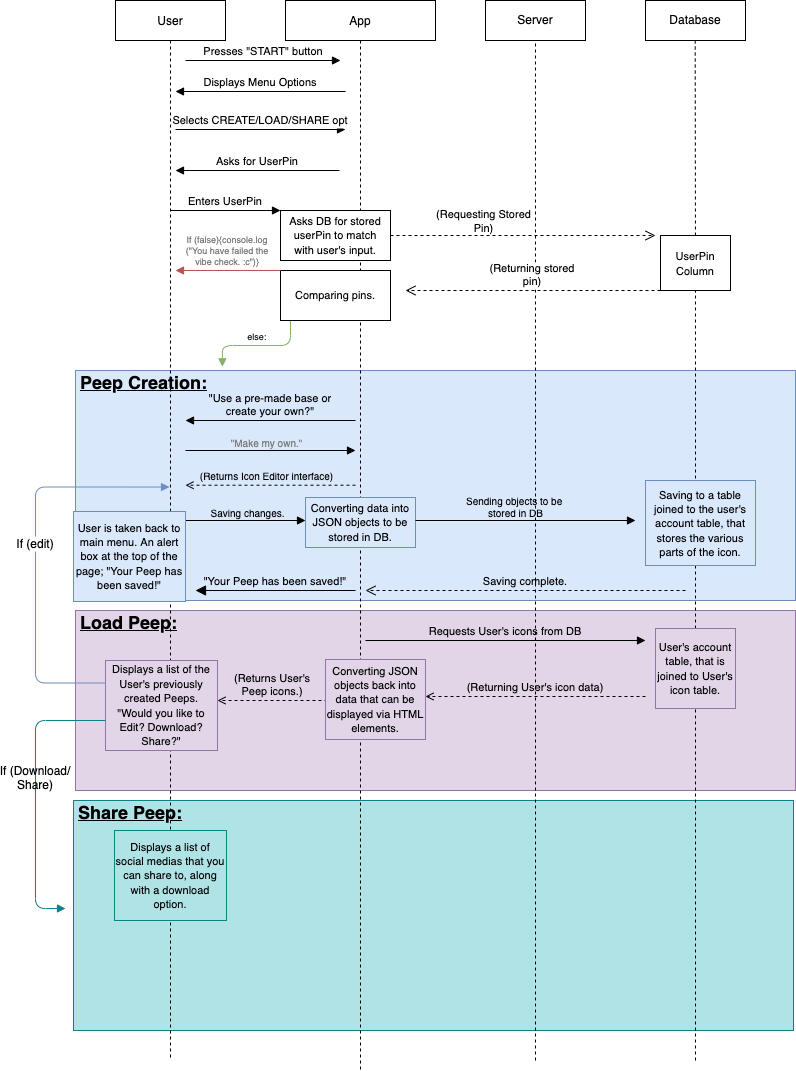

The diagram above was exported from draw.io. Its source (the exported page's mxGraphModel, read from the mxfile embedded in the PNG):
<mxGraphModel dx="1298" dy="724" grid="1" gridSize="10" guides="1" tooltips="1" connect="1" arrows="1" fold="1" page="1" pageScale="1" pageWidth="850" pageHeight="1100" math="0" shadow="0">
  <root>
    <mxCell id="0" />
    <mxCell id="1" parent="0" />
    <mxCell id="eFRRsyU633BgQ31-RumB-13" value="&lt;h1&gt;&lt;u&gt;Share Peep:&lt;/u&gt;&lt;/h1&gt;" style="text;html=1;strokeColor=#0e8088;fillColor=#b0e3e6;spacing=5;spacingTop=-20;whiteSpace=wrap;overflow=hidden;rounded=0;fontSize=9;" parent="1" vertex="1">
      <mxGeometry x="88" y="820" width="720" height="230" as="geometry" />
    </mxCell>
    <mxCell id="eFRRsyU633BgQ31-RumB-12" value="&lt;h1&gt;&lt;u&gt;Load Peep:&lt;/u&gt;&lt;/h1&gt;" style="text;html=1;strokeColor=#9673a6;fillColor=#e1d5e7;spacing=5;spacingTop=-20;whiteSpace=wrap;overflow=hidden;rounded=0;fontSize=9;" parent="1" vertex="1">
      <mxGeometry x="90" y="630" width="720" height="180" as="geometry" />
    </mxCell>
    <mxCell id="jPQ_gMMJaXNUDKKce1v3-33" value="&lt;h1&gt;&lt;u&gt;Peep Creation:&lt;/u&gt;&lt;/h1&gt;" style="text;html=1;strokeColor=#6c8ebf;fillColor=#dae8fc;spacing=5;spacingTop=-20;whiteSpace=wrap;overflow=hidden;rounded=0;fontSize=9;" parent="1" vertex="1">
      <mxGeometry x="90" y="390" width="720" height="230" as="geometry" />
    </mxCell>
    <mxCell id="3nuBFxr9cyL0pnOWT2aG-1" value="User" style="shape=umlLifeline;perimeter=lifelinePerimeter;container=1;collapsible=0;recursiveResize=0;rounded=0;shadow=0;strokeWidth=1;" parent="1" vertex="1">
      <mxGeometry x="130" y="20" width="110" height="1060" as="geometry" />
    </mxCell>
    <mxCell id="jPQ_gMMJaXNUDKKce1v3-31" value="else: " style="verticalAlign=bottom;endArrow=block;shadow=0;strokeWidth=1;exitX=-0.003;exitY=0.171;exitDx=0;exitDy=0;exitPerimeter=0;fontSize=9;fontColor=#000000;strokeColor=#82b366;fillColor=#d5e8d4;edgeStyle=orthogonalEdgeStyle;entryX=0.204;entryY=-0.016;entryDx=0;entryDy=0;entryPerimeter=0;" parent="3nuBFxr9cyL0pnOWT2aG-1" target="jPQ_gMMJaXNUDKKce1v3-33" edge="1">
      <mxGeometry relative="1" as="geometry">
        <mxPoint x="174.99999999999983" y="320.0300000000001" as="sourcePoint" />
        <mxPoint x="110" y="350" as="targetPoint" />
      </mxGeometry>
    </mxCell>
    <mxCell id="jPQ_gMMJaXNUDKKce1v3-6" value="Selects CREATE/LOAD/SHARE opt" style="verticalAlign=bottom;endArrow=block;entryX=0;entryY=0;shadow=0;strokeWidth=1;" parent="3nuBFxr9cyL0pnOWT2aG-1" edge="1">
      <mxGeometry relative="1" as="geometry">
        <mxPoint x="60" y="129.0000000000001" as="sourcePoint" />
        <mxPoint x="230" y="129.0000000000001" as="targetPoint" />
      </mxGeometry>
    </mxCell>
    <mxCell id="HeyCJinXKim6h-LPW288-6" value="&lt;span style=&quot;font-size: 11px;&quot;&gt;Displays a list of the User's previously created Peeps.&lt;br&gt;&quot;Would you like to Edit? Download? Share?&quot;&lt;br&gt;&lt;/span&gt;" style="rounded=0;whiteSpace=wrap;html=1;labelBackgroundColor=none;fillColor=#e1d5e7;strokeColor=#9673a6;" vertex="1" parent="3nuBFxr9cyL0pnOWT2aG-1">
      <mxGeometry x="-10" y="660" width="112" height="90" as="geometry" />
    </mxCell>
    <mxCell id="HeyCJinXKim6h-LPW288-9" value="If (edit)" style="verticalAlign=bottom;endArrow=block;shadow=0;strokeWidth=1;exitX=0;exitY=0.25;exitDx=0;exitDy=0;fontSize=12;fontColor=#000000;strokeColor=#6c8ebf;fillColor=#dae8fc;edgeStyle=orthogonalEdgeStyle;entryX=0.491;entryY=0.459;entryDx=0;entryDy=0;entryPerimeter=0;" edge="1" parent="3nuBFxr9cyL0pnOWT2aG-1" source="HeyCJinXKim6h-LPW288-6" target="3nuBFxr9cyL0pnOWT2aG-1">
      <mxGeometry relative="1" as="geometry">
        <mxPoint x="-11.880000000000223" y="690.0000000000002" as="sourcePoint" />
        <mxPoint x="-79.99999999999989" y="736.29" as="targetPoint" />
        <Array as="points">
          <mxPoint x="-80" y="683" />
          <mxPoint x="-80" y="487" />
        </Array>
      </mxGeometry>
    </mxCell>
    <mxCell id="3nuBFxr9cyL0pnOWT2aG-5" value="App" style="shape=umlLifeline;perimeter=lifelinePerimeter;container=1;collapsible=0;recursiveResize=0;rounded=0;shadow=0;strokeWidth=1;" parent="1" vertex="1">
      <mxGeometry x="300" y="20" width="150" height="1070" as="geometry" />
    </mxCell>
    <mxCell id="jPQ_gMMJaXNUDKKce1v3-26" value="&lt;span style=&quot;font-size: 11px ; background-color: rgb(255 , 255 , 255)&quot;&gt;Asks DB for stored userPin to match&lt;/span&gt;&lt;br style=&quot;padding: 0px ; margin: 0px ; font-size: 11px&quot;&gt;&lt;span style=&quot;font-size: 11px ; background-color: rgb(255 , 255 , 255)&quot;&gt;with user's input.&lt;/span&gt;" style="rounded=0;whiteSpace=wrap;html=1;" parent="3nuBFxr9cyL0pnOWT2aG-5" vertex="1">
      <mxGeometry x="-5" y="210" width="110" height="50" as="geometry" />
    </mxCell>
    <mxCell id="jPQ_gMMJaXNUDKKce1v3-30" value="&lt;span style=&quot;font-size: 11px ; background-color: rgb(255 , 255 , 255)&quot;&gt;Comparing pins.&lt;/span&gt;" style="rounded=0;whiteSpace=wrap;html=1;" parent="3nuBFxr9cyL0pnOWT2aG-5" vertex="1">
      <mxGeometry x="-5" y="270" width="110" height="50" as="geometry" />
    </mxCell>
    <mxCell id="eFRRsyU633BgQ31-RumB-17" value="&lt;span style=&quot;font-size: 11px;&quot;&gt;Converting data into JSON objects to be stored in DB.&lt;/span&gt;" style="rounded=0;whiteSpace=wrap;html=1;labelBackgroundColor=none;fillColor=#dae8fc;strokeColor=#6c8ebf;" parent="3nuBFxr9cyL0pnOWT2aG-5" vertex="1">
      <mxGeometry x="20" y="497" width="110" height="50" as="geometry" />
    </mxCell>
    <mxCell id="HeyCJinXKim6h-LPW288-5" value="(Returns User's&#10;Peep icons.)" style="verticalAlign=bottom;endArrow=open;shadow=0;strokeWidth=1;labelBackgroundColor=none;dashed=1;endFill=0;" edge="1" parent="3nuBFxr9cyL0pnOWT2aG-5">
      <mxGeometry relative="1" as="geometry">
        <mxPoint x="42" y="700" as="sourcePoint" />
        <mxPoint x="-68" y="700" as="targetPoint" />
      </mxGeometry>
    </mxCell>
    <mxCell id="HeyCJinXKim6h-LPW288-17" value="&lt;span style=&quot;font-size: 11px;&quot;&gt;Converting JSON objects back into data that can be displayed via HTML elements.&lt;/span&gt;" style="rounded=0;whiteSpace=wrap;html=1;labelBackgroundColor=none;fillColor=#e1d5e7;strokeColor=#9673a6;" vertex="1" parent="3nuBFxr9cyL0pnOWT2aG-5">
      <mxGeometry x="40" y="659" width="100" height="80" as="geometry" />
    </mxCell>
    <mxCell id="3nuBFxr9cyL0pnOWT2aG-8" value="Presses &quot;START&quot; button" style="verticalAlign=bottom;endArrow=block;entryX=0;entryY=0;shadow=0;strokeWidth=1;" parent="1" edge="1">
      <mxGeometry relative="1" as="geometry">
        <mxPoint x="200" y="80" as="sourcePoint" />
        <mxPoint x="355" y="80.00000000000011" as="targetPoint" />
      </mxGeometry>
    </mxCell>
    <mxCell id="3nuBFxr9cyL0pnOWT2aG-9" value="Displays Menu Options" style="verticalAlign=bottom;endArrow=block;shadow=0;strokeWidth=1;" parent="1" edge="1">
      <mxGeometry relative="1" as="geometry">
        <mxPoint x="360" y="111" as="sourcePoint" />
        <mxPoint x="190" y="111" as="targetPoint" />
      </mxGeometry>
    </mxCell>
    <mxCell id="jPQ_gMMJaXNUDKKce1v3-2" value="Server" style="rounded=0;whiteSpace=wrap;html=1;" parent="1" vertex="1">
      <mxGeometry x="500" y="20" width="100" height="40" as="geometry" />
    </mxCell>
    <mxCell id="jPQ_gMMJaXNUDKKce1v3-3" value="Database" style="rounded=0;whiteSpace=wrap;html=1;" parent="1" vertex="1">
      <mxGeometry x="660" y="20" width="100" height="40" as="geometry" />
    </mxCell>
    <mxCell id="jPQ_gMMJaXNUDKKce1v3-4" value="" style="endArrow=none;dashed=1;html=1;rounded=0;entryX=0.5;entryY=1;entryDx=0;entryDy=0;" parent="1" target="jPQ_gMMJaXNUDKKce1v3-2" edge="1">
      <mxGeometry width="50" height="50" relative="1" as="geometry">
        <mxPoint x="550" y="1080" as="sourcePoint" />
        <mxPoint x="530" y="190" as="targetPoint" />
      </mxGeometry>
    </mxCell>
    <mxCell id="jPQ_gMMJaXNUDKKce1v3-5" value="" style="endArrow=none;dashed=1;html=1;rounded=0;entryX=0.5;entryY=1;entryDx=0;entryDy=0;startArrow=none;" parent="1" source="jPQ_gMMJaXNUDKKce1v3-29" edge="1">
      <mxGeometry width="50" height="50" relative="1" as="geometry">
        <mxPoint x="710" y="1080" as="sourcePoint" />
        <mxPoint x="709.71" y="60" as="targetPoint" />
      </mxGeometry>
    </mxCell>
    <mxCell id="jPQ_gMMJaXNUDKKce1v3-7" value="Asks for UserPin" style="verticalAlign=bottom;endArrow=block;shadow=0;strokeWidth=1;" parent="1" edge="1">
      <mxGeometry relative="1" as="geometry">
        <mxPoint x="354" y="190.0000000000001" as="sourcePoint" />
        <mxPoint x="190" y="190" as="targetPoint" />
      </mxGeometry>
    </mxCell>
    <mxCell id="jPQ_gMMJaXNUDKKce1v3-12" value="(Returning stored&#10;pin)" style="verticalAlign=bottom;endArrow=open;dashed=1;endSize=8;exitX=0;exitY=1;shadow=0;strokeWidth=1;exitDx=0;exitDy=0;" parent="1" source="jPQ_gMMJaXNUDKKce1v3-29" edge="1">
      <mxGeometry relative="1" as="geometry">
        <mxPoint x="420" y="310" as="targetPoint" />
        <mxPoint x="676.72" y="299.15999999999997" as="sourcePoint" />
      </mxGeometry>
    </mxCell>
    <mxCell id="jPQ_gMMJaXNUDKKce1v3-18" value="" style="verticalAlign=bottom;endArrow=open;dashed=1;endSize=8;exitX=1;exitY=0.5;shadow=0;strokeWidth=1;exitDx=0;exitDy=0;fillColor=none;" parent="1" source="jPQ_gMMJaXNUDKKce1v3-26" edge="1">
      <mxGeometry relative="1" as="geometry">
        <mxPoint x="670" y="255" as="targetPoint" />
        <mxPoint x="420" y="259.9999999999999" as="sourcePoint" />
      </mxGeometry>
    </mxCell>
    <mxCell id="jPQ_gMMJaXNUDKKce1v3-28" value="(Requesting Stored&lt;br&gt;Pin)" style="edgeLabel;html=1;align=center;verticalAlign=middle;resizable=0;points=[];fillColor=none;" parent="jPQ_gMMJaXNUDKKce1v3-18" vertex="1" connectable="0">
      <mxGeometry x="-0.4606" relative="1" as="geometry">
        <mxPoint x="21" y="-15" as="offset" />
      </mxGeometry>
    </mxCell>
    <mxCell id="jPQ_gMMJaXNUDKKce1v3-23" value="If (false){console.log&#10;(&quot;You have failed the&#10;vibe check. :c&quot;)}" style="verticalAlign=bottom;endArrow=block;shadow=0;strokeWidth=1;exitX=0;exitY=0;exitDx=0;exitDy=0;fontSize=9;fontColor=#808080;strokeColor=#b85450;fillColor=#f8cecc;" parent="1" source="jPQ_gMMJaXNUDKKce1v3-30" edge="1">
      <mxGeometry relative="1" as="geometry">
        <mxPoint x="300" y="300" as="sourcePoint" />
        <mxPoint x="190" y="290" as="targetPoint" />
        <Array as="points" />
      </mxGeometry>
    </mxCell>
    <mxCell id="jPQ_gMMJaXNUDKKce1v3-22" value="Enters UserPin" style="verticalAlign=bottom;endArrow=block;shadow=0;strokeWidth=1;entryX=0;entryY=0;entryDx=0;entryDy=0;" parent="1" target="jPQ_gMMJaXNUDKKce1v3-26" edge="1">
      <mxGeometry relative="1" as="geometry">
        <mxPoint x="185" y="230" as="sourcePoint" />
        <mxPoint x="305" y="220" as="targetPoint" />
        <Array as="points" />
      </mxGeometry>
    </mxCell>
    <mxCell id="jPQ_gMMJaXNUDKKce1v3-34" value="&quot;Use a pre-made base or&#10;create your own?&quot;" style="verticalAlign=bottom;endArrow=block;entryX=0;entryY=0;shadow=0;strokeWidth=1;labelBackgroundColor=none;" parent="1" edge="1">
      <mxGeometry relative="1" as="geometry">
        <mxPoint x="370" y="440.0000000000001" as="sourcePoint" />
        <mxPoint x="200" y="440.0000000000001" as="targetPoint" />
      </mxGeometry>
    </mxCell>
    <mxCell id="eFRRsyU633BgQ31-RumB-3" value="" style="verticalAlign=bottom;endArrow=block;shadow=0;strokeWidth=1;labelBackgroundColor=none;" parent="1" edge="1">
      <mxGeometry relative="1" as="geometry">
        <mxPoint x="200" y="470" as="sourcePoint" />
        <mxPoint x="370" y="470" as="targetPoint" />
      </mxGeometry>
    </mxCell>
    <mxCell id="eFRRsyU633BgQ31-RumB-7" value="&lt;font color=&quot;#808080&quot; style=&quot;font-size: 10px;&quot;&gt;&quot;Make my own.&quot;&lt;/font&gt;" style="edgeLabel;html=1;align=center;verticalAlign=middle;resizable=0;points=[];fontSize=10;fontColor=#000000;labelBackgroundColor=none;" parent="eFRRsyU633BgQ31-RumB-3" vertex="1" connectable="0">
      <mxGeometry x="-0.2373" y="3" relative="1" as="geometry">
        <mxPoint x="15" y="-6" as="offset" />
      </mxGeometry>
    </mxCell>
    <mxCell id="eFRRsyU633BgQ31-RumB-8" value="" style="verticalAlign=bottom;endArrow=open;shadow=0;strokeWidth=1;labelBackgroundColor=none;dashed=1;endFill=0;" parent="1" edge="1">
      <mxGeometry relative="1" as="geometry">
        <mxPoint x="370" y="504.71000000000004" as="sourcePoint" />
        <mxPoint x="200" y="504.71000000000004" as="targetPoint" />
      </mxGeometry>
    </mxCell>
    <mxCell id="eFRRsyU633BgQ31-RumB-9" value="(Returns Icon Editor interface)" style="edgeLabel;html=1;align=center;verticalAlign=middle;resizable=0;points=[];fontSize=10;fontColor=#000000;labelBackgroundColor=none;" parent="eFRRsyU633BgQ31-RumB-8" vertex="1" connectable="0">
      <mxGeometry x="-0.2373" y="3" relative="1" as="geometry">
        <mxPoint x="-25" y="-13" as="offset" />
      </mxGeometry>
    </mxCell>
    <mxCell id="eFRRsyU633BgQ31-RumB-10" value="" style="verticalAlign=bottom;endArrow=block;shadow=0;strokeWidth=1;labelBackgroundColor=none;" parent="1" edge="1">
      <mxGeometry relative="1" as="geometry">
        <mxPoint x="200" y="540" as="sourcePoint" />
        <mxPoint x="320" y="540" as="targetPoint" />
      </mxGeometry>
    </mxCell>
    <mxCell id="eFRRsyU633BgQ31-RumB-11" value="&lt;font style=&quot;font-size: 10px&quot;&gt;Saving changes.&lt;/font&gt;" style="edgeLabel;html=1;align=center;verticalAlign=middle;resizable=0;points=[];fontSize=10;fontColor=#000000;labelBackgroundColor=none;" parent="eFRRsyU633BgQ31-RumB-10" vertex="1" connectable="0">
      <mxGeometry x="-0.2373" y="3" relative="1" as="geometry">
        <mxPoint x="15" y="-6" as="offset" />
      </mxGeometry>
    </mxCell>
    <mxCell id="eFRRsyU633BgQ31-RumB-15" value="" style="verticalAlign=bottom;endArrow=block;shadow=0;strokeWidth=1;labelBackgroundColor=none;" parent="1" edge="1">
      <mxGeometry relative="1" as="geometry">
        <mxPoint x="430" y="540" as="sourcePoint" />
        <mxPoint x="650" y="540" as="targetPoint" />
      </mxGeometry>
    </mxCell>
    <mxCell id="eFRRsyU633BgQ31-RumB-16" value="&lt;font style=&quot;font-size: 10px&quot;&gt;Sending objects to be&amp;nbsp;&lt;br&gt;stored in DB&lt;br&gt;&lt;/font&gt;" style="edgeLabel;html=1;align=center;verticalAlign=middle;resizable=0;points=[];fontSize=10;fontColor=#000000;labelBackgroundColor=none;" parent="eFRRsyU633BgQ31-RumB-15" vertex="1" connectable="0">
      <mxGeometry x="-0.2373" y="3" relative="1" as="geometry">
        <mxPoint x="15" y="-12" as="offset" />
      </mxGeometry>
    </mxCell>
    <mxCell id="jPQ_gMMJaXNUDKKce1v3-29" value="&lt;span style=&quot;font-size: 11px ; background-color: rgb(255 , 255 , 255)&quot;&gt;UserPin Column&lt;/span&gt;" style="rounded=0;whiteSpace=wrap;html=1;" parent="1" vertex="1">
      <mxGeometry x="675" y="255" width="70" height="55" as="geometry" />
    </mxCell>
    <mxCell id="eFRRsyU633BgQ31-RumB-19" value="" style="endArrow=none;dashed=1;html=1;rounded=0;entryX=0.5;entryY=1;entryDx=0;entryDy=0;" parent="1" target="jPQ_gMMJaXNUDKKce1v3-29" edge="1">
      <mxGeometry width="50" height="50" relative="1" as="geometry">
        <mxPoint x="710" y="1080" as="sourcePoint" />
        <mxPoint x="709.7100000000003" y="60" as="targetPoint" />
      </mxGeometry>
    </mxCell>
    <mxCell id="HeyCJinXKim6h-LPW288-1" value="&lt;span style=&quot;font-size: 11px;&quot;&gt;Saving to a table joined to the user's account table, that stores the various parts of the icon.&lt;/span&gt;" style="rounded=0;whiteSpace=wrap;html=1;labelBackgroundColor=none;fillColor=#dae8fc;strokeColor=#6c8ebf;" vertex="1" parent="1">
      <mxGeometry x="660" y="500" width="110" height="85" as="geometry" />
    </mxCell>
    <mxCell id="HeyCJinXKim6h-LPW288-2" value="Saving complete." style="verticalAlign=bottom;endArrow=open;endSize=8;shadow=0;strokeWidth=1;fillColor=#dae8fc;strokeColor=#000000;labelBackgroundColor=none;dashed=1;" edge="1" parent="1">
      <mxGeometry relative="1" as="geometry">
        <mxPoint x="380" y="610" as="targetPoint" />
        <mxPoint x="700" y="610" as="sourcePoint" />
      </mxGeometry>
    </mxCell>
    <mxCell id="HeyCJinXKim6h-LPW288-4" value="&lt;span style=&quot;font-size: 11px;&quot;&gt;User is taken back to main menu. An alert box at the top of the page; &quot;Your Peep has been saved!&quot;&lt;/span&gt;" style="rounded=0;whiteSpace=wrap;html=1;labelBackgroundColor=none;fillColor=#dae8fc;strokeColor=#6c8ebf;" vertex="1" parent="1">
      <mxGeometry x="88" y="531" width="112" height="90" as="geometry" />
    </mxCell>
    <mxCell id="HeyCJinXKim6h-LPW288-3" value="&quot;Your Peep has been saved!&quot;" style="verticalAlign=bottom;endArrow=block;endSize=8;shadow=0;strokeWidth=1;labelBackgroundColor=none;endFill=1;" edge="1" parent="1">
      <mxGeometry relative="1" as="geometry">
        <mxPoint x="210" y="610" as="targetPoint" />
        <mxPoint x="370" y="610" as="sourcePoint" />
      </mxGeometry>
    </mxCell>
    <mxCell id="HeyCJinXKim6h-LPW288-10" value="If (Download/&#10;Share)" style="verticalAlign=bottom;endArrow=block;shadow=0;strokeWidth=1;fontSize=12;fontColor=#000000;strokeColor=#0e8088;fillColor=#b0e3e6;edgeStyle=orthogonalEdgeStyle;labelBackgroundColor=none;" edge="1" parent="1">
      <mxGeometry relative="1" as="geometry">
        <mxPoint x="120" y="740" as="sourcePoint" />
        <mxPoint x="80" y="928" as="targetPoint" />
        <Array as="points">
          <mxPoint x="50" y="740" />
          <mxPoint x="50" y="928" />
        </Array>
      </mxGeometry>
    </mxCell>
    <mxCell id="HeyCJinXKim6h-LPW288-11" value="Requests User's icons from DB" style="verticalAlign=bottom;endArrow=block;shadow=0;strokeWidth=1;labelBackgroundColor=none;" edge="1" parent="1">
      <mxGeometry relative="1" as="geometry">
        <mxPoint x="380" y="660" as="sourcePoint" />
        <mxPoint x="660" y="660" as="targetPoint" />
      </mxGeometry>
    </mxCell>
    <mxCell id="HeyCJinXKim6h-LPW288-12" value="&lt;span style=&quot;font-size: 11px;&quot;&gt;User's account table, that is joined to User's icon table.&lt;/span&gt;" style="rounded=0;whiteSpace=wrap;html=1;labelBackgroundColor=none;fillColor=#e1d5e7;strokeColor=#9673a6;" vertex="1" parent="1">
      <mxGeometry x="670" y="648" width="80" height="80" as="geometry" />
    </mxCell>
    <mxCell id="HeyCJinXKim6h-LPW288-13" value="(Returning User's icon data)" style="verticalAlign=bottom;endArrow=open;shadow=0;strokeWidth=1;labelBackgroundColor=none;endFill=0;dashed=1;" edge="1" parent="1">
      <mxGeometry relative="1" as="geometry">
        <mxPoint x="660" y="716" as="sourcePoint" />
        <mxPoint x="440" y="716" as="targetPoint" />
      </mxGeometry>
    </mxCell>
    <mxCell id="HeyCJinXKim6h-LPW288-18" value="&lt;span style=&quot;font-size: 11px;&quot;&gt;Displays a list of social medias that you can share to, along with a download option.&lt;br&gt;&lt;/span&gt;" style="rounded=0;whiteSpace=wrap;html=1;labelBackgroundColor=none;fillColor=#b0e3e6;strokeColor=#0e8088;" vertex="1" parent="1">
      <mxGeometry x="129" y="850" width="112" height="90" as="geometry" />
    </mxCell>
  </root>
</mxGraphModel>